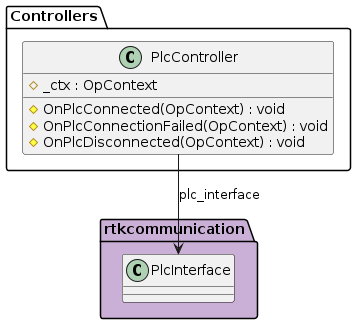

The diagram above was rendered by PlantUML. Its source (embedded in the PNG):
@startuml PlcController

!include ../../rtkcommunication/PlcInterface.puml

package Controllers
{

class PlcController
{
    #_ctx : OpContext
    #OnPlcConnected(OpContext) : void
    #OnPlcConnectionFailed(OpContext) : void
    #OnPlcDisconnected(OpContext) : void
}

PlcController --> PlcInterface : plc_interface

}

@enduml